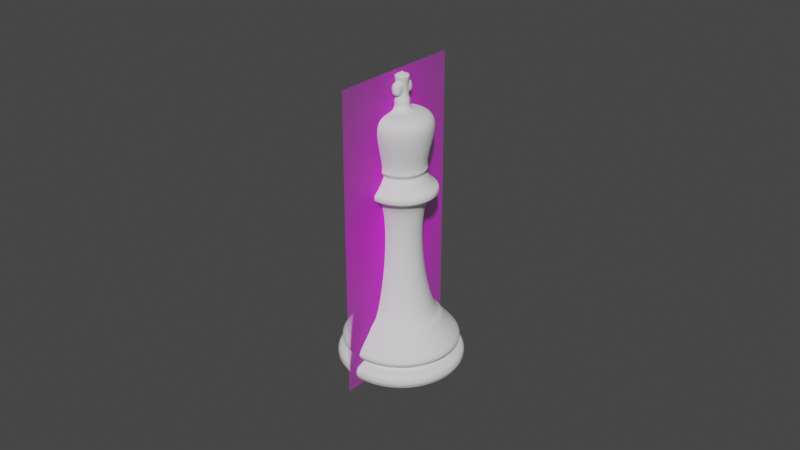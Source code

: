 # Source: king.blend  (saved by Blender 3.0.42; exported with 4.5.12 LTS)
import bpy
from mathutils import Matrix  # noqa: F401  (used for matrix-valued properties, if any)

bpy.ops.wm.read_factory_settings(use_empty=True)
scene = bpy.context.scene
scene.name = 'Scene'

# ---- collections
col_collection = bpy.data.collections.new('Collection'); scene.collection.children.link(col_collection)

# ---- images (referenced by path relative to the original .blend; pixels are not part of the script)
import os
ASSET_DIR = os.environ.get("B2B_ASSET_DIR", "")  # directory of the original .blend (textures are referenced by path, not embedded)
HERE = os.path.dirname(os.path.abspath(__file__))  # packed textures are extracted next to this script under _unpacked/

def load_image(name, relpath, width, height, colorspace="sRGB"):
    """Load a texture the original file referenced (path relative to the .blend, or extracted next to this script)."""
    p = next((c for c in (os.path.join(HERE, relpath), os.path.join(ASSET_DIR, relpath)) if relpath and os.path.exists(c)), "")
    if p:
        img = bpy.data.images.load(p, check_existing=True)
        img.name = name
    else:  # same state as the original file: an image datablock whose file is absent (Cycles renders it pink)
        img = bpy.data.images.new(name, width, height)
        img.source = "FILE"
        img.filepath = "//" + (relpath or name)
    img.colorspace_settings.name = colorspace
    return img
img_king_png = load_image('king.png', 'king.png', 1024, 1024, 'sRGB')

# ---- materials (node trees are filled in below, after node groups)
mat_king = bpy.data.materials.new('king')
mat_king.surface_render_method = 'BLENDED'
mat_king.blend_method = 'BLEND'
mat_king.use_transparent_shadow = False

# ---- material node trees
mat_king.use_nodes = True; mat_king.node_tree.nodes.clear()
_N = mat_king.node_tree.nodes; _L = mat_king.node_tree.links
n0 = _N.new('ShaderNodeOutputMaterial'); n0.name = 'Material Output'; n0.location = (300, 300)
n1 = _N.new('ShaderNodeTexImage'); n1.name = 'Image Texture'; n1.location = (-200, 300)
n1.image = img_king_png
n1.extension = 'CLIP'
n2 = _N.new('ShaderNodeBsdfPrincipled'); n2.name = 'Principled BSDF'; n2.location = (0, 300)
n2.distribution = 'GGX'
n2.subsurface_method = 'RANDOM_WALK_SKIN'
n2.inputs[3].default_value = 1.45
n2.inputs[27].default_value = (0.0, 0.0, 0.0, 1.0)
n2.inputs[28].default_value = 1.0
_L.new(n1.outputs[0], n2.inputs[0])
_L.new(n1.outputs[1], n2.inputs[4])
_L.new(n2.outputs[0], n0.inputs[0])
n0.is_active_output = True

# ---- world
world_world = bpy.data.worlds.new('World'); scene.world = world_world
world_world.use_nodes = True; world_world.node_tree.nodes.clear()
_N = world_world.node_tree.nodes; _L = world_world.node_tree.links
n0 = _N.new('ShaderNodeOutputWorld'); n0.name = 'World Output'; n0.location = (300, 300)
n1 = _N.new('ShaderNodeBackground'); n1.name = 'Background'; n1.location = (10, 300)
n1.inputs[0].default_value = (0.05088, 0.05088, 0.05088, 1.0)
_L.new(n1.outputs[0], n0.inputs[0])
n0.is_active_output = True
world_world.color = (0.05088, 0.05088, 0.05088)
world_world.use_sun_shadow = False
world_world.sun_shadow_jitter_overblur = 0.0

# ---- meshes
me_base = bpy.data.meshes.new('Base')
me_base.from_pydata([(-0.3076, 0.196, 0.000787), (-0.1786, 0.1426, 0.000787), (-0.4365, -0.1153, 0.000787), (-0.4899, 0.01361, 0.000787), (-0.4365, 0.1426, 0.000787), (-0.1852, 0.137, 0.6564), (-0.3076, 0.2333, 0.5816), (-0.3076, 0.2256, 0.6104), (-0.3076, -0.1584, 0.6564), (-0.1522, 0.1689, 0.5816), (-0.1577, 0.1635, 0.6104), (-0.3076, 0.1877, 0.6564), (-0.08791, 0.01361, 0.5816), (-0.09556, 0.01361, 0.6104), (-0.4299, 0.137, 0.6564), (-0.1522, -0.1417, 0.5816), (-0.1577, -0.1363, 0.6104), (-0.1852, -0.1078, 0.6564), (-0.3076, -0.206, 0.5816), (-0.3076, -0.1984, 0.6104), (-0.4806, 0.01462, 0.6564), (-0.4629, -0.1417, 0.5816), (-0.4575, -0.1363, 0.6104), (-0.1345, 0.01462, 0.6564), (-0.5272, 0.01361, 0.5816), (-0.5196, 0.01361, 0.6104), (-0.4299, -0.1078, 0.6564), (-0.4629, 0.1689, 0.5816), (-0.4575, 0.1635, 0.6104), (-0.3076, 0.3057, 0.2913), (-0.3076, 0.2582, 0.5184), (-0.3076, 0.281, 0.4713), (-0.1185, 0.2027, 0.4713), (-0.1346, 0.1866, 0.5184), (-0.1011, 0.2201, 0.2913), (-0.04019, 0.01361, 0.4713), (-0.06297, 0.01361, 0.5184), (-0.01551, 0.01361, 0.2913), (-0.1185, -0.1754, 0.4713), (-0.1346, -0.1593, 0.5184), (-0.1011, -0.1929, 0.2913), (-0.3076, -0.2538, 0.4713), (-0.3076, -0.231, 0.5184), (-0.3076, -0.2784, 0.2913), (-0.4966, -0.1754, 0.4713), (-0.4805, -0.1593, 0.5184), (-0.5141, -0.1929, 0.2913), (-0.5749, 0.01361, 0.4713), (-0.5521, 0.01361, 0.5184), (-0.5996, 0.01361, 0.2913), (-0.4966, 0.2027, 0.4713), (-0.4805, 0.1866, 0.5184), (-0.5141, 0.2201, 0.2913), (-0.1252, 0.1959, 0.2588), (-0.04971, 0.01361, 0.2588), (-0.1252, -0.1687, 0.2588), (-0.3076, -0.2442, 0.2588), (-0.4899, -0.1687, 0.2588), (-0.5654, 0.01361, 0.2588), (-0.4899, 0.1959, 0.2588), (-0.3076, 0.2715, 0.2588), (-0.08606, 0.2351, 0.236), (0.005693, 0.01361, 0.236), (-0.08606, -0.2079, 0.236), (-0.3076, -0.2996, 0.236), (-0.5291, -0.2079, 0.236), (-0.6208, 0.01361, 0.236), (-0.5291, 0.2351, 0.236), (-0.3076, 0.3269, 0.236), (-0.1302, 0.191, 0.03207), (-0.05675, 0.01361, 0.03207), (-0.1302, -0.1637, 0.03207), (-0.3076, -0.2372, 0.03207), (-0.4849, -0.1637, 0.03207), (-0.5584, 0.01361, 0.03207), (-0.4849, 0.191, 0.03207), (-0.3076, 0.2644, 0.03207), (-0.3076, 0.3091, 0.4072), (-0.09863, 0.2225, 0.4072), (-0.01209, 0.01361, 0.4072), (-0.09863, -0.1953, 0.4072), (-0.3076, -0.2819, 0.4072), (-0.5165, -0.1953, 0.4072), (-0.603, 0.01361, 0.4072), (-0.5165, 0.2225, 0.4072), (-0.3076, 0.3217, 0.3337), (-0.3076, 0.3166, 0.3835), (-0.3076, 0.322, 0.359), (-0.09335, 0.2278, 0.3835), (-0.08972, 0.2315, 0.3337), (-0.08949, 0.2317, 0.359), (-0.004621, 0.01361, 0.3835), (0.0005144, 0.01361, 0.3337), (0.0008338, 0.01361, 0.359), (-0.09335, -0.2006, 0.3835), (-0.08972, -0.2042, 0.3337), (-0.08949, -0.2045, 0.359), (-0.3076, -0.2893, 0.3835), (-0.3076, -0.2945, 0.3337), (-0.3076, -0.2948, 0.359), (-0.5218, -0.2006, 0.3835), (-0.5254, -0.2042, 0.3337), (-0.5256, -0.2045, 0.359), (-0.6105, 0.01361, 0.3835), (-0.6156, 0.01361, 0.3337), (-0.616, 0.01361, 0.359), (-0.5218, 0.2278, 0.3835), (-0.5254, 0.2315, 0.3337), (-0.5256, 0.2317, 0.359), (-0.3076, 0.2966, 0.05858), (-0.1074, 0.2137, 0.05858), (-0.02453, 0.01361, 0.05858), (-0.1074, -0.1865, 0.05858), (-0.3076, -0.2694, 0.05858), (-0.5077, -0.1865, 0.05858), (-0.5906, 0.01361, 0.05858), (-0.5077, 0.2137, 0.05858), (-0.3076, 0.3341, 0.08587), (-0.08096, 0.2402, 0.08587), (0.0129, 0.01361, 0.08587), (-0.08096, -0.213, 0.08587), (-0.3076, -0.3068, 0.08587), (-0.5342, -0.213, 0.08587), (-0.628, 0.01361, 0.08587), (-0.5342, 0.2402, 0.08587), (-0.0721, 0.2491, 0.1915), (-0.07669, 0.2445, 0.2158), (0.02543, 0.01361, 0.1915), (0.01893, 0.01361, 0.2158), (-0.0721, -0.2218, 0.1915), (-0.07669, -0.2173, 0.2158), (-0.3076, -0.3194, 0.1915), (-0.3076, -0.3129, 0.2158), (-0.543, -0.2218, 0.1915), (-0.5384, -0.2173, 0.2158), (-0.6405, 0.01361, 0.1915), (-0.6341, 0.01361, 0.2158), (-0.543, 0.2491, 0.1915), (-0.5384, 0.2445, 0.2158), (-0.3076, 0.3401, 0.2158), (-0.3076, 0.3466, 0.1915), (-0.07152, 0.2497, 0.1362), (-0.07855, 0.2426, 0.114), (0.02626, 0.01361, 0.1362), (0.01631, 0.01361, 0.114), (-0.07152, -0.2224, 0.1362), (-0.07855, -0.2154, 0.114), (-0.3076, -0.3202, 0.1362), (-0.3076, -0.3103, 0.114), (-0.5436, -0.2224, 0.1362), (-0.5366, -0.2154, 0.114), (-0.6414, 0.01361, 0.1362), (-0.6314, 0.01361, 0.114), (-0.5436, 0.2497, 0.1362), (-0.5366, 0.2426, 0.114), (-0.3076, 0.3375, 0.114), (-0.3076, 0.3474, 0.1362), (-0.3085, -0.1697, 0.000787), (-0.1252, 0.01361, 0.000787), (-0.1781, -0.121, 0.000787), (-0.3076, 0.1403, 1.915), (-0.2208, 0.1044, 1.915), (-0.1849, 0.01765, 1.915), (-0.2208, -0.06911, 1.915), (-0.3076, -0.1051, 1.915), (-0.3943, -0.06911, 1.915), (-0.4303, 0.01765, 1.915), (-0.3943, 0.1044, 1.915), (-0.3076, -0.09286, 1.263), (-0.3843, -0.06109, 1.263), (-0.2308, 0.09235, 1.263), (-0.1991, 0.01563, 1.263), (-0.4161, 0.01563, 1.263), (-0.2308, -0.06109, 1.263), (-0.3843, 0.09235, 1.263), (-0.3076, 0.1241, 1.263), (-0.3076, -0.08479, 1.589), (-0.2358, 0.08836, 1.589), (-0.3793, -0.05508, 1.589), (-0.2061, 0.01664, 1.589), (-0.409, 0.01664, 1.589), (-0.2358, -0.05508, 1.589), (-0.3793, 0.08836, 1.589), (-0.3076, 0.1181, 1.589), (-0.3076, 0.146, 0.9597), (-0.4001, 0.1077, 0.9597), (-0.215, -0.0774, 0.9597), (-0.4384, 0.01513, 0.9597), (-0.1767, 0.01513, 0.9597), (-0.4001, -0.0774, 0.9597), (-0.3076, -0.1157, 0.9597), (-0.215, 0.1077, 0.9597), (-0.3076, 0.1682, 2.067), (-0.2011, 0.1241, 2.067), (-0.157, 0.01765, 2.067), (-0.2011, -0.08879, 2.067), (-0.3076, -0.1329, 2.067), (-0.414, -0.08879, 2.067), (-0.4581, 0.01765, 2.067), (-0.414, 0.1241, 2.067), (-0.1774, 0.1478, 1.991), (-0.1235, 0.01765, 1.991), (-0.4916, 0.01765, 1.991), (-0.4377, 0.1478, 1.991), (-0.3076, -0.1664, 1.991), (-0.4377, -0.1125, 1.991), (-0.1774, -0.1125, 1.991), (-0.3076, 0.2017, 1.991), (-0.1245, 0.01765, 1.953), (-0.437, 0.1471, 1.953), (-0.437, -0.1118, 1.953), (-0.1781, -0.1118, 1.953), (-0.1781, 0.1471, 1.953), (-0.4906, 0.01765, 1.953), (-0.3076, -0.1654, 1.953), (-0.3076, 0.2007, 1.953), (-0.1773, 0.1479, 2.029), (-0.4918, 0.01765, 2.029), (-0.3076, -0.1666, 2.029), (-0.3076, 0.2019, 2.029), (-0.1234, 0.01765, 2.029), (-0.4378, 0.1479, 2.029), (-0.4378, -0.1126, 2.029), (-0.1773, -0.1126, 2.029), (-0.3076, 0.1414, 2.149), (-0.22, 0.1052, 2.149), (-0.1838, 0.01765, 2.149), (-0.22, -0.06987, 2.149), (-0.3076, -0.1061, 2.149), (-0.3951, -0.06987, 2.149), (-0.4313, 0.01765, 2.149), (-0.3951, 0.1052, 2.149), (-0.3076, 0.1278, 2.181), (-0.2296, 0.09556, 2.181), (-0.1974, 0.01765, 2.181), (-0.2296, -0.06027, 2.181), (-0.3076, -0.09254, 2.181), (-0.3855, -0.06027, 2.181), (-0.4177, 0.01765, 2.181), (-0.3855, 0.09556, 2.181), (-0.3076, 0.1546, 2.222), (-0.2107, 0.1145, 2.222), (-0.1706, 0.01765, 2.222), (-0.2107, -0.07917, 2.222), (-0.3076, -0.1193, 2.222), (-0.4044, -0.07917, 2.222), (-0.4445, 0.01765, 2.222), (-0.4044, 0.1145, 2.222), (-0.3076, 0.1326, 2.263), (-0.2263, 0.09894, 2.263), (-0.1926, 0.01765, 2.263), (-0.2263, -0.06364, 2.263), (-0.3076, -0.09731, 2.263), (-0.3888, -0.06364, 2.263), (-0.4225, 0.01765, 2.263), (-0.3888, 0.09894, 2.263), (-0.3076, 0.2019, 2.721), (-0.1772, 0.148, 2.721), (-0.1233, 0.01765, 2.721), (-0.1772, -0.1127, 2.721), (-0.3076, -0.1666, 2.721), (-0.4379, -0.1127, 2.721), (-0.4919, 0.01765, 2.721), (-0.4379, 0.148, 2.721), (-0.3076, 0.1211, 2.797), (-0.2344, 0.09077, 2.797), (-0.2042, 0.01765, 2.797), (-0.2344, -0.05547, 2.797), (-0.3076, -0.08576, 2.797), (-0.3807, -0.05547, 2.797), (-0.411, 0.01765, 2.797), (-0.3807, 0.09077, 2.797), (-0.3076, 0.06466, 2.797), (-0.2743, 0.05089, 2.797), (-0.2605, 0.01765, 2.797), (-0.2743, -0.0156, 2.797), (-0.3076, -0.02937, 2.797), (-0.3408, -0.0156, 2.797), (-0.3546, 0.01765, 2.797), (-0.3408, 0.05089, 2.797), (-0.3076, 0.0533, 2.864), (-0.2824, 0.04286, 2.864), (-0.2719, 0.01765, 2.864), (-0.2824, -0.007559, 2.864), (-0.3076, -0.018, 2.864), (-0.3328, -0.007559, 2.864), (-0.3432, 0.01765, 2.864), (-0.3328, 0.04286, 2.864), (-0.3076, 0.05946, 2.897), (-0.278, 0.04722, 2.897), (-0.2657, 0.01765, 2.897), (-0.278, -0.01192, 2.897), (-0.3076, -0.02417, 2.897), (-0.3371, -0.01192, 2.897), (-0.3494, 0.01765, 2.897), (-0.3371, 0.04722, 2.897), (-0.3076, 0.04439, 2.967), (-0.2887, 0.03656, 2.967), (-0.2808, 0.01765, 2.967), (-0.2887, -0.001259, 2.967), (-0.3076, -0.009091, 2.967), (-0.3265, -0.001259, 2.967), (-0.3343, 0.01765, 2.967), (-0.3265, 0.03656, 2.967), (-0.3076, 0.04439, 3.069), (-0.2887, 0.03656, 3.069), (-0.2808, 0.01765, 3.069), (-0.2887, -0.001259, 3.069), (-0.3076, -0.009091, 3.069), (-0.3265, -0.001259, 3.069), (-0.3343, 0.01765, 3.069), (-0.3265, 0.03656, 3.069), (-0.3076, 0.0611, 3.151), (-0.2768, 0.04837, 3.151), (-0.2641, 0.01765, 3.151), (-0.2768, -0.01307, 3.151), (-0.3076, -0.0258, 3.151), (-0.3383, -0.01307, 3.151), (-0.351, 0.01765, 3.151), (-0.3383, 0.04837, 3.151), (-0.3076, 0.03265, 3.151), (-0.2969, 0.02826, 3.151), (-0.2926, 0.01765, 3.151), (-0.2969, 0.007038, 3.151), (-0.3076, 0.002643, 3.151), (-0.3182, 0.007038, 3.151), (-0.3226, 0.01765, 3.151), (-0.3182, 0.02826, 3.151), (-0.3076, 0.01765, 3.188), (-0.3076, 0.07436, 2.947), (-0.2816, 0.0636, 2.947), (-0.3335, 0.0636, 2.947), (-0.3076, 0.07436, 3.088), (-0.2816, 0.0636, 3.088), (-0.3335, 0.0636, 3.088), (-0.281, -0.02978, 2.946), (-0.3076, -0.04078, 2.946), (-0.3341, -0.02978, 2.946), (-0.281, -0.02978, 3.089), (-0.3076, -0.04078, 3.089), (-0.3341, -0.02978, 3.089)], [], [(6, 9, 33, 30), (9, 12, 36, 33), (12, 15, 39, 36), (15, 18, 42, 39), (18, 21, 45, 42), (21, 24, 48, 45), (24, 27, 51, 48), (27, 6, 30, 51), (137, 138, 139, 140), (6, 7, 10, 9), (191, 170, 171, 188), (9, 10, 13, 12), (188, 171, 173, 186), (12, 13, 16, 15), (186, 173, 168, 190), (15, 16, 19, 18), (190, 168, 169, 189), (18, 19, 22, 21), (189, 169, 172, 187), (21, 22, 25, 24), (187, 172, 174, 185), (24, 25, 28, 27), (185, 174, 175, 184), (27, 28, 7, 6), (7, 11, 5, 10), (31, 50, 51, 30), (84, 106, 103, 83), (50, 47, 48, 51), (83, 103, 100, 82), (47, 44, 45, 48), (82, 100, 97, 81), (44, 41, 42, 45), (81, 97, 94, 80), (41, 38, 39, 42), (80, 94, 91, 79), (38, 35, 36, 39), (79, 91, 88, 78), (35, 32, 33, 36), (86, 77, 78, 88), (32, 31, 30, 33), (77, 86, 106, 84), (29, 85, 89, 34), (34, 89, 92, 37), (37, 92, 95, 40), (40, 95, 98, 43), (43, 98, 101, 46), (46, 101, 104, 49), (49, 104, 107, 52), (52, 107, 85, 29), (34, 53, 60, 29), (60, 53, 61, 68), (37, 54, 53, 34), (53, 54, 62, 61), (40, 55, 54, 37), (54, 55, 63, 62), (43, 56, 55, 40), (55, 56, 64, 63), (46, 57, 56, 43), (56, 57, 65, 64), (49, 58, 57, 46), (57, 58, 66, 65), (52, 59, 58, 49), (58, 59, 67, 66), (29, 60, 59, 52), (59, 60, 68, 67), (140, 156, 153, 137), (137, 153, 151, 135), (135, 151, 149, 133), (133, 149, 147, 131), (131, 147, 145, 129), (129, 145, 143, 127), (127, 143, 141, 125), (125, 141, 156, 140), (62, 128, 126, 61), (63, 130, 128, 62), (64, 132, 130, 63), (65, 134, 132, 64), (66, 136, 134, 65), (67, 138, 136, 66), (68, 139, 138, 67), (155, 142, 118, 117), (142, 144, 119, 118), (76, 69, 1, 0), (144, 146, 120, 119), (69, 70, 158, 1), (146, 148, 121, 120), (148, 150, 122, 121), (150, 152, 123, 122), (152, 154, 124, 123), (73, 74, 3, 2), (154, 155, 117, 124), (74, 75, 4, 3), (75, 76, 0, 4), (178, 176, 164, 165), (84, 50, 31, 77), (83, 47, 50, 84), (82, 44, 47, 83), (81, 41, 44, 82), (80, 38, 41, 81), (79, 35, 38, 80), (78, 32, 35, 79), (77, 31, 32, 78), (85, 87, 90, 89), (87, 86, 88, 90), (89, 90, 93, 92), (90, 88, 91, 93), (92, 93, 96, 95), (93, 91, 94, 96), (95, 96, 99, 98), (96, 94, 97, 99), (98, 99, 102, 101), (99, 97, 100, 102), (101, 102, 105, 104), (102, 100, 103, 105), (104, 105, 108, 107), (105, 103, 106, 108), (107, 108, 87, 85), (108, 106, 86, 87), (75, 116, 109, 76), (74, 115, 116, 75), (73, 114, 115, 74), (72, 113, 114, 73), (71, 112, 113, 72), (70, 111, 112, 71), (69, 110, 111, 70), (76, 109, 110, 69), (116, 124, 117, 109), (115, 123, 124, 116), (114, 122, 123, 115), (113, 121, 122, 114), (112, 120, 121, 113), (111, 119, 120, 112), (110, 118, 119, 111), (109, 117, 118, 110), (135, 136, 138, 137), (133, 134, 136, 135), (131, 132, 134, 133), (129, 130, 132, 131), (127, 128, 130, 129), (125, 126, 128, 127), (140, 139, 126, 125), (155, 156, 141, 142), (142, 141, 143, 144), (144, 143, 145, 146), (146, 145, 147, 148), (148, 147, 149, 150), (150, 149, 151, 152), (152, 151, 153, 154), (154, 153, 156, 155), (61, 126, 139, 68), (71, 72, 73, 2, 3, 4, 0, 1, 158, 70), (159, 71, 70, 158), (157, 72, 71, 159), (2, 73, 72, 157), (220, 216, 193, 194), (179, 177, 161, 162), (180, 178, 165, 166), (181, 179, 162, 163), (182, 180, 166, 167), (176, 181, 163, 164), (183, 182, 167, 160), (177, 183, 160, 161), (11, 184, 191, 5), (28, 14, 11, 7), (16, 17, 8, 19), (25, 20, 14, 28), (13, 23, 17, 16), (22, 26, 20, 25), (10, 5, 23, 13), (19, 8, 26, 22), (170, 175, 183, 177), (175, 174, 182, 183), (168, 173, 181, 176), (174, 172, 180, 182), (173, 171, 179, 181), (172, 169, 178, 180), (171, 170, 177, 179), (169, 168, 176, 178), (184, 175, 170, 191), (14, 185, 184, 11), (20, 187, 185, 14), (26, 189, 187, 20), (8, 190, 189, 26), (17, 186, 190, 8), (23, 188, 186, 17), (5, 191, 188, 23), (196, 195, 227, 228), (221, 217, 198, 199), (222, 218, 196, 197), (223, 220, 194, 195), (216, 219, 192, 193), (219, 221, 199, 192), (217, 222, 197, 198), (218, 223, 195, 196), (214, 211, 206, 204), (213, 210, 205, 202), (215, 209, 203, 207), (212, 215, 207, 200), (211, 208, 201, 206), (210, 214, 204, 205), (209, 213, 202, 203), (208, 212, 200, 201), (162, 161, 212, 208), (167, 166, 213, 209), (165, 164, 214, 210), (163, 162, 208, 211), (161, 160, 215, 212), (160, 167, 209, 215), (166, 165, 210, 213), (164, 163, 211, 214), (204, 206, 223, 218), (202, 205, 222, 217), (207, 203, 221, 219), (200, 207, 219, 216), (206, 201, 220, 223), (205, 204, 218, 222), (203, 202, 217, 221), (201, 200, 216, 220), (230, 229, 237, 238), (194, 193, 225, 226), (199, 198, 230, 231), (197, 196, 228, 229), (195, 194, 226, 227), (193, 192, 224, 225), (192, 199, 231, 224), (198, 197, 229, 230), (233, 232, 240, 241), (228, 227, 235, 236), (226, 225, 233, 234), (231, 230, 238, 239), (229, 228, 236, 237), (227, 226, 234, 235), (225, 224, 232, 233), (224, 231, 239, 232), (247, 246, 254, 255), (232, 239, 247, 240), (238, 237, 245, 246), (236, 235, 243, 244), (234, 233, 241, 242), (239, 238, 246, 247), (237, 236, 244, 245), (235, 234, 242, 243), (250, 249, 257, 258), (245, 244, 252, 253), (243, 242, 250, 251), (241, 240, 248, 249), (240, 247, 255, 248), (246, 245, 253, 254), (244, 243, 251, 252), (242, 241, 249, 250), (256, 263, 271, 264), (255, 254, 262, 263), (253, 252, 260, 261), (251, 250, 258, 259), (249, 248, 256, 257), (248, 255, 263, 256), (254, 253, 261, 262), (252, 251, 259, 260), (267, 266, 274, 275), (262, 261, 269, 270), (260, 259, 267, 268), (258, 257, 265, 266), (263, 262, 270, 271), (261, 260, 268, 269), (259, 258, 266, 267), (257, 256, 264, 265), (279, 278, 286, 287), (265, 264, 272, 273), (264, 271, 279, 272), (270, 269, 277, 278), (268, 267, 275, 276), (266, 265, 273, 274), (271, 270, 278, 279), (269, 268, 276, 277), (282, 281, 289, 290), (277, 276, 284, 285), (275, 274, 282, 283), (273, 272, 280, 281), (272, 279, 287, 280), (278, 277, 285, 286), (276, 275, 283, 284), (274, 273, 281, 282), (288, 295, 303, 296), (287, 286, 294, 295), (285, 284, 292, 293), (283, 282, 290, 291), (281, 280, 288, 289), (280, 287, 295, 288), (286, 285, 293, 294), (284, 283, 291, 292), (299, 298, 306, 307), (294, 293, 301, 302), (292, 291, 299, 300), (290, 289, 297, 298), (295, 294, 302, 303), (293, 292, 300, 301), (291, 290, 298, 299), (289, 288, 296, 297), (311, 310, 318, 319), (296, 303, 331, 329), (297, 296, 329, 330), (302, 301, 309, 310), (309, 301, 337, 340), (298, 297, 305, 306), (303, 302, 310, 311), (308, 309, 340, 339), (316, 315, 323, 324), (309, 308, 316, 317), (307, 306, 314, 315), (305, 304, 312, 313), (304, 311, 319, 312), (310, 309, 317, 318), (308, 307, 315, 316), (306, 305, 313, 314), (320, 327, 328), (314, 313, 321, 322), (319, 318, 326, 327), (317, 316, 324, 325), (315, 314, 322, 323), (313, 312, 320, 321), (312, 319, 327, 320), (318, 317, 325, 326), (326, 325, 328), (324, 323, 328), (322, 321, 328), (327, 326, 328), (325, 324, 328), (323, 322, 328), (321, 320, 328), (330, 329, 332, 333), (329, 331, 334, 332), (305, 297, 330, 333), (304, 305, 333, 332), (311, 304, 332, 334), (303, 311, 334, 331), (336, 335, 338, 339), (337, 336, 339, 340), (299, 307, 338, 335), (300, 299, 335, 336), (307, 308, 339, 338), (301, 300, 336, 337)])
_uv = me_base.uv_layers.new(name='UVMap')
_uv.uv.foreach_set('vector', [1.0, 0.9728, 0.875, 0.9728, 0.875, 0.8969, 1.0, 0.8969, 0.875, 0.9728, 0.75, 0.9728, 0.75, 0.8969, 0.875, 0.8969, 0.75, 0.9728, 0.625, 0.9728, 0.625, 0.8969, 0.75, 0.8969, 0.625, 0.9728, 0.5, 0.9728, 0.5, 0.8969, 0.625, 0.8969, 0.5, 0.9728, 0.375, 0.9728, 0.375, 0.8969, 0.5, 0.8969, 0.375, 0.9728, 0.25, 0.9728, 0.25, 0.8969, 0.375, 0.8969, 0.25, 0.9728, 0.125, 0.9728, 0.125, 0.8969, 0.25, 0.8969, 0.125, 0.9728, 0.0, 0.9728, 0.0, 0.8969, 0.125, 0.8969, 0.125, 0.5276, 0.125, 0.5339, 0.0, 0.5339, 0.0, 0.5276, 1.0, 0.9728, 1.0, 1.0, 0.875, 1.0, 0.875, 0.9728, 0.4027, 0.4027, 0.3971, 0.3971, 0.458, 0.25, 0.466, 0.25, 0.875, 0.9728, 0.875, 1.0, 0.75, 1.0, 0.75, 0.9728, 0.466, 0.25, 0.458, 0.25, 0.3971, 0.1029, 0.4027, 0.09727, 0.75, 0.9728, 0.75, 1.0, 0.625, 1.0, 0.625, 0.9728, 0.4027, 0.09727, 0.3971, 0.1029, 0.25, 0.04201, 0.25, 0.03401, 0.625, 0.9728, 0.625, 1.0, 0.5, 1.0, 0.5, 0.9728, 0.25, 0.03401, 0.25, 0.04201, 0.1029, 0.1029, 0.09727, 0.09727, 0.5, 0.9728, 0.5, 1.0, 0.375, 1.0, 0.375, 0.9728, 0.09727, 0.09727, 0.1029, 0.1029, 0.04201, 0.25, 0.03401, 0.25, 0.375, 0.9728, 0.375, 1.0, 0.25, 1.0, 0.25, 0.9728, 0.03401, 0.25, 0.04201, 0.25, 0.1029, 0.3971, 0.09727, 0.4027, 0.25, 0.9728, 0.25, 1.0, 0.125, 1.0, 0.125, 0.9728, 0.09727, 0.4027, 0.1029, 0.3971, 0.25, 0.458, 0.25, 0.466, 0.125, 0.9728, 0.125, 1.0, 0.0, 1.0, 0.0, 0.9728, 0.25, 0.49, 0.25, 0.474, 0.4084, 0.4084, 0.4197, 0.4197, 0.0, 0.8246, 0.125, 0.8246, 0.125, 0.8969, 0.0, 0.8969, 0.125, 0.7241, 0.125, 0.7035, 0.25, 0.7035, 0.25, 0.7241, 0.125, 0.8246, 0.25, 0.8246, 0.25, 0.8969, 0.125, 0.8969, 0.25, 0.7241, 0.25, 0.7035, 0.375, 0.7035, 0.375, 0.7241, 0.25, 0.8246, 0.375, 0.8246, 0.375, 0.8969, 0.25, 0.8969, 0.375, 0.7241, 0.375, 0.7035, 0.5, 0.7035, 0.5, 0.7241, 0.375, 0.8246, 0.5, 0.8246, 0.5, 0.8969, 0.375, 0.8969, 0.5, 0.7241, 0.5, 0.7035, 0.625, 0.7035, 0.625, 0.7241, 0.5, 0.8246, 0.625, 0.8246, 0.625, 0.8969, 0.5, 0.8969, 0.625, 0.7241, 0.625, 0.7035, 0.75, 0.7035, 0.75, 0.7241, 0.625, 0.8246, 0.75, 0.8246, 0.75, 0.8969, 0.625, 0.8969, 0.75, 0.7241, 0.75, 0.7035, 0.875, 0.7035, 0.875, 0.7241, 0.75, 0.8246, 0.875, 0.8246, 0.875, 0.8969, 0.75, 0.8969, 1.0, 0.7035, 1.0, 0.7241, 0.875, 0.7241, 0.875, 0.7035, 0.875, 0.8246, 1.0, 0.8246, 1.0, 0.8969, 0.875, 0.8969, 0.0, 0.7241, 0.0, 0.7035, 0.125, 0.7035, 0.125, 0.7241, 1.0, 0.6197, 1.0, 0.6589, 0.875, 0.6589, 0.875, 0.6197, 0.875, 0.6197, 0.875, 0.6589, 0.75, 0.6589, 0.75, 0.6197, 0.75, 0.6197, 0.75, 0.6589, 0.625, 0.6589, 0.625, 0.6197, 0.625, 0.6197, 0.625, 0.6589, 0.5, 0.6589, 0.5, 0.6197, 0.5, 0.6197, 0.5, 0.6589, 0.375, 0.6589, 0.375, 0.6197, 0.375, 0.6197, 0.375, 0.6589, 0.25, 0.6589, 0.25, 0.6197, 0.25, 0.6197, 0.25, 0.6589, 0.125, 0.6589, 0.125, 0.6197, 0.125, 0.6197, 0.125, 0.6589, 0.0, 0.6589, 0.0, 0.6197, 0.875, 0.6197, 0.875, 0.5599, 1.0, 0.5599, 1.0, 0.6197, 1.0, 0.5599, 0.875, 0.5599, 0.875, 0.5409, 1.0, 0.5409, 0.75, 0.6197, 0.75, 0.5599, 0.875, 0.5599, 0.875, 0.6197, 0.875, 0.5599, 0.75, 0.5599, 0.75, 0.5409, 0.875, 0.5409, 0.625, 0.6197, 0.625, 0.5599, 0.75, 0.5599, 0.75, 0.6197, 0.75, 0.5599, 0.625, 0.5599, 0.625, 0.5409, 0.75, 0.5409, 0.5, 0.6197, 0.5, 0.5599, 0.625, 0.5599, 0.625, 0.6197, 0.625, 0.5599, 0.5, 0.5599, 0.5, 0.5409, 0.625, 0.5409, 0.375, 0.6197, 0.375, 0.5599, 0.5, 0.5599, 0.5, 0.6197, 0.5, 0.5599, 0.375, 0.5599, 0.375, 0.5409, 0.5, 0.5409, 0.25, 0.6197, 0.25, 0.5599, 0.375, 0.5599, 0.375, 0.6197, 0.375, 0.5599, 0.25, 0.5599, 0.25, 0.5409, 0.375, 0.5409, 0.125, 0.6197, 0.125, 0.5599, 0.25, 0.5599, 0.25, 0.6197, 0.25, 0.5599, 0.125, 0.5599, 0.125, 0.5409, 0.25, 0.5409, 0.0, 0.6197, 0.0, 0.5599, 0.125, 0.5599, 0.125, 0.6197, 0.125, 0.5599, 0.0, 0.5599, 0.0, 0.5409, 0.125, 0.5409, 0.0, 0.5276, 0.0, 0.5176, 0.125, 0.5176, 0.125, 0.5276, 0.125, 0.5276, 0.125, 0.5176, 0.25, 0.5176, 0.25, 0.5276, 0.25, 0.5276, 0.25, 0.5176, 0.375, 0.5176, 0.375, 0.5276, 0.375, 0.5276, 0.375, 0.5176, 0.5, 0.5176, 0.5, 0.5276, 0.5, 0.5276, 0.5, 0.5176, 0.625, 0.5176, 0.625, 0.5276, 0.625, 0.5276, 0.625, 0.5176, 0.75, 0.5176, 0.75, 0.5276, 0.75, 0.5276, 0.75, 0.5176, 0.875, 0.5176, 0.875, 0.5276, 0.875, 0.5276, 0.875, 0.5176, 1.0, 0.5176, 1.0, 0.5276, 0.75, 0.5409, 0.75, 0.5339, 0.875, 0.5339, 0.875, 0.5409, 0.625, 0.5409, 0.625, 0.5339, 0.75, 0.5339, 0.75, 0.5409, 0.5, 0.5409, 0.5, 0.5339, 0.625, 0.5339, 0.625, 0.5409, 0.375, 0.5409, 0.375, 0.5339, 0.5, 0.5339, 0.5, 0.5409, 0.25, 0.5409, 0.25, 0.5339, 0.375, 0.5339, 0.375, 0.5409, 0.125, 0.5409, 0.125, 0.5339, 0.25, 0.5339, 0.25, 0.5409, 0.0, 0.5409, 0.0, 0.5339, 0.125, 0.5339, 0.125, 0.5409, 1.0, 0.5144, 0.875, 0.5144, 0.875, 0.5115, 1.0, 0.5115, 0.875, 0.5144, 0.75, 0.5144, 0.75, 0.5115, 0.875, 0.5115, 1.0, 0.5038, 0.875, 0.5038, 0.875, 0.5, 1.0, 0.5, 0.75, 0.5144, 0.625, 0.5144, 0.625, 0.5115, 0.75, 0.5115, 0.875, 0.5038, 0.75, 0.5038, 0.75, 0.5, 0.875, 0.5, 0.625, 0.5144, 0.5, 0.5144, 0.5, 0.5115, 0.625, 0.5115, 0.5, 0.5144, 0.375, 0.5144, 0.375, 0.5115, 0.5, 0.5115, 0.375, 0.5144, 0.25, 0.5144, 0.25, 0.5115, 0.375, 0.5115, 0.25, 0.5144, 0.125, 0.5144, 0.125, 0.5115, 0.25, 0.5115, 0.375, 0.5038, 0.25, 0.5038, 0.25, 0.5, 0.0, 0.0, 0.125, 0.5144, 0.0, 0.5144, 0.0, 0.5115, 0.125, 0.5115, 0.25, 0.5038, 0.125, 0.5038, 0.125, 0.5, 0.25, 0.5, 0.125, 0.5038, 0.0, 0.5038, 0.0, 0.5, 0.125, 0.5, 0.1029, 0.1029, 0.25, 0.04201, 0.25, 0.04201, 0.1029, 0.1029, 0.125, 0.7241, 0.125, 0.8246, 0.0, 0.8246, 0.0, 0.7241, 0.25, 0.7241, 0.25, 0.8246, 0.125, 0.8246, 0.125, 0.7241, 0.375, 0.7241, 0.375, 0.8246, 0.25, 0.8246, 0.25, 0.7241, 0.5, 0.7241, 0.5, 0.8246, 0.375, 0.8246, 0.375, 0.7241, 0.625, 0.7241, 0.625, 0.8246, 0.5, 0.8246, 0.5, 0.7241, 0.75, 0.7241, 0.75, 0.8246, 0.625, 0.8246, 0.625, 0.7241, 0.875, 0.7241, 0.875, 0.8246, 0.75, 0.8246, 0.75, 0.7241, 1.0, 0.7241, 1.0, 0.8246, 0.875, 0.8246, 0.875, 0.7241, 1.0, 0.6589, 1.0, 0.6822, 0.875, 0.6822, 0.875, 0.6589, 1.0, 0.6822, 1.0, 0.7035, 0.875, 0.7035, 0.875, 0.6822, 0.875, 0.6589, 0.875, 0.6822, 0.75, 0.6822, 0.75, 0.6589, 0.875, 0.6822, 0.875, 0.7035, 0.75, 0.7035, 0.75, 0.6822, 0.75, 0.6589, 0.75, 0.6822, 0.625, 0.6822, 0.625, 0.6589, 0.75, 0.6822, 0.75, 0.7035, 0.625, 0.7035, 0.625, 0.6822, 0.625, 0.6589, 0.625, 0.6822, 0.5, 0.6822, 0.5, 0.6589, 0.625, 0.6822, 0.625, 0.7035, 0.5, 0.7035, 0.5, 0.6822, 0.5, 0.6589, 0.5, 0.6822, 0.375, 0.6822, 0.375, 0.6589, 0.5, 0.6822, 0.5, 0.7035, 0.375, 0.7035, 0.375, 0.6822, 0.375, 0.6589, 0.375, 0.6822, 0.25, 0.6822, 0.25, 0.6589, 0.375, 0.6822, 0.375, 0.7035, 0.25, 0.7035, 0.25, 0.6822, 0.25, 0.6589, 0.25, 0.6822, 0.125, 0.6822, 0.125, 0.6589, 0.25, 0.6822, 0.25, 0.7035, 0.125, 0.7035, 0.125, 0.6822, 0.125, 0.6589, 0.125, 0.6822, 0.0, 0.6822, 0.0, 0.6589, 0.125, 0.6822, 0.125, 0.7035, 0.0, 0.7035, 0.0, 0.6822, 0.125, 0.5038, 0.125, 0.5076, 0.0, 0.5076, 0.0, 0.5038, 0.25, 0.5038, 0.25, 0.5076, 0.125, 0.5076, 0.125, 0.5038, 0.375, 0.5038, 0.375, 0.5076, 0.25, 0.5076, 0.25, 0.5038, 0.5, 0.5038, 0.5, 0.5076, 0.375, 0.5076, 0.375, 0.5038, 0.625, 0.5038, 0.625, 0.5076, 0.5, 0.5076, 0.5, 0.5038, 0.75, 0.5038, 0.75, 0.5076, 0.625, 0.5076, 0.625, 0.5038, 0.875, 0.5038, 0.875, 0.5076, 0.75, 0.5076, 0.75, 0.5038, 1.0, 0.5038, 1.0, 0.5076, 0.875, 0.5076, 0.875, 0.5038, 0.125, 0.5076, 0.125, 0.5115, 0.0, 0.5115, 0.0, 0.5076, 0.25, 0.5076, 0.25, 0.5115, 0.125, 0.5115, 0.125, 0.5076, 0.375, 0.5076, 0.375, 0.5115, 0.25, 0.5115, 0.25, 0.5076, 0.5, 0.5076, 0.5, 0.5115, 0.375, 0.5115, 0.375, 0.5076, 0.625, 0.5076, 0.625, 0.5115, 0.5, 0.5115, 0.5, 0.5076, 0.75, 0.5076, 0.75, 0.5115, 0.625, 0.5115, 0.625, 0.5076, 0.875, 0.5076, 0.875, 0.5115, 0.75, 0.5115, 0.75, 0.5076, 1.0, 0.5076, 1.0, 0.5115, 0.875, 0.5115, 0.875, 0.5076, 0.25, 0.5276, 0.25, 0.5339, 0.125, 0.5339, 0.125, 0.5276, 0.375, 0.5276, 0.375, 0.5339, 0.25, 0.5339, 0.25, 0.5276, 0.5, 0.5276, 0.5, 0.5339, 0.375, 0.5339, 0.375, 0.5276, 0.625, 0.5276, 0.625, 0.5339, 0.5, 0.5339, 0.5, 0.5276, 0.75, 0.5276, 0.75, 0.5339, 0.625, 0.5339, 0.625, 0.5276, 0.875, 0.5276, 0.875, 0.5339, 0.75, 0.5339, 0.75, 0.5276, 1.0, 0.5276, 1.0, 0.5339, 0.875, 0.5339, 0.875, 0.5276, 1.0, 0.5144, 1.0, 0.5176, 0.875, 0.5176, 0.875, 0.5144, 0.875, 0.5144, 0.875, 0.5176, 0.75, 0.5176, 0.75, 0.5144, 0.75, 0.5144, 0.75, 0.5176, 0.625, 0.5176, 0.625, 0.5144, 0.625, 0.5144, 0.625, 0.5176, 0.5, 0.5176, 0.5, 0.5144, 0.5, 0.5144, 0.5, 0.5176, 0.375, 0.5176, 0.375, 0.5144, 0.375, 0.5144, 0.375, 0.5176, 0.25, 0.5176, 0.25, 0.5144, 0.25, 0.5144, 0.25, 0.5176, 0.125, 0.5176, 0.125, 0.5144, 0.125, 0.5144, 0.125, 0.5176, 0.0, 0.5176, 0.0, 0.5144, 0.875, 0.5409, 0.875, 0.5339, 1.0, 0.5339, 1.0, 0.5409, 0.0, 0.0, 0.0, 0.0, 0.0, 0.0, 0.0, 0.0, 0.25, 0.5, 0.125, 0.5, 0.0, 0.5, 0.875, 0.5, 0.75, 0.5, 0.0, 0.0, 0.0, 0.0, 0.0, 0.0, 0.0, 0.0, 0.0, 0.0, 0.0, 0.0, 0.0, 0.0, 0.0, 0.0, 0.0, 0.0, 0.375, 0.5, 0.375, 0.5038, 0.5, 0.5038, 0.0, 0.0, 0.458, 0.25, 0.3971, 0.3971, 0.3971, 0.3971, 0.458, 0.25, 0.458, 0.25, 0.3971, 0.3971, 0.3971, 0.3971, 0.458, 0.25, 0.04201, 0.25, 0.1029, 0.1029, 0.1029, 0.1029, 0.04201, 0.25, 0.3971, 0.1029, 0.458, 0.25, 0.458, 0.25, 0.3971, 0.1029, 0.1029, 0.3971, 0.04201, 0.25, 0.04201, 0.25, 0.1029, 0.3971, 0.25, 0.04201, 0.3971, 0.1029, 0.3971, 0.1029, 0.25, 0.04201, 0.25, 0.458, 0.1029, 0.3971, 0.1029, 0.3971, 0.25, 0.458, 0.3971, 0.3971, 0.25, 0.458, 0.25, 0.458, 0.3971, 0.3971, 0.25, 0.474, 0.25, 0.466, 0.4027, 0.4027, 0.4084, 0.4084, 0.08029, 0.4197, 0.09161, 0.4084, 0.25, 0.474, 0.25, 0.49, 0.4197, 0.08029, 0.4084, 0.09161, 0.25, 0.02601, 0.25, 0.01, 0.01, 0.25, 0.02601, 0.25, 0.09161, 0.4084, 0.08029, 0.4197, 0.49, 0.25, 0.474, 0.25, 0.4084, 0.09161, 0.4197, 0.08029, 0.08029, 0.08029, 0.09161, 0.09161, 0.02601, 0.25, 0.01, 0.25, 0.4197, 0.4197, 0.4084, 0.4084, 0.474, 0.25, 0.49, 0.25, 0.25, 0.01, 0.25, 0.02601, 0.09161, 0.09161, 0.08029, 0.08029, 0.3971, 0.3971, 0.25, 0.458, 0.25, 0.458, 0.3971, 0.3971, 0.25, 0.458, 0.1029, 0.3971, 0.1029, 0.3971, 0.25, 0.458, 0.25, 0.04201, 0.3971, 0.1029, 0.3971, 0.1029, 0.25, 0.04201, 0.1029, 0.3971, 0.04201, 0.25, 0.04201, 0.25, 0.1029, 0.3971, 0.3971, 0.1029, 0.458, 0.25, 0.458, 0.25, 0.3971, 0.1029, 0.04201, 0.25, 0.1029, 0.1029, 0.1029, 0.1029, 0.04201, 0.25, 0.458, 0.25, 0.3971, 0.3971, 0.3971, 0.3971, 0.458, 0.25, 0.1029, 0.1029, 0.25, 0.04201, 0.25, 0.04201, 0.1029, 0.1029, 0.25, 0.466, 0.25, 0.458, 0.3971, 0.3971, 0.4027, 0.4027, 0.09161, 0.4084, 0.09727, 0.4027, 0.25, 0.466, 0.25, 0.474, 0.02601, 0.25, 0.03401, 0.25, 0.09727, 0.4027, 0.09161, 0.4084, 0.09161, 0.09161, 0.09727, 0.09727, 0.03401, 0.25, 0.02601, 0.25, 0.25, 0.02601, 0.25, 0.03401, 0.09727, 0.09727, 0.09161, 0.09161, 0.4084, 0.09161, 0.4027, 0.09727, 0.25, 0.03401, 0.25, 0.02601, 0.474, 0.25, 0.466, 0.25, 0.4027, 0.09727, 0.4084, 0.09161, 0.4084, 0.4084, 0.4027, 0.4027, 0.466, 0.25, 0.474, 0.25, 0.25, 0.04201, 0.3971, 0.1029, 0.3971, 0.1029, 0.25, 0.04201, 0.1029, 0.3971, 0.04201, 0.25, 0.04201, 0.25, 0.1029, 0.3971, 0.1029, 0.1029, 0.25, 0.04201, 0.25, 0.04201, 0.1029, 0.1029, 0.3971, 0.1029, 0.458, 0.25, 0.458, 0.25, 0.3971, 0.1029, 0.3971, 0.3971, 0.25, 0.458, 0.25, 0.458, 0.3971, 0.3971, 0.25, 0.458, 0.1029, 0.3971, 0.1029, 0.3971, 0.25, 0.458, 0.04201, 0.25, 0.1029, 0.1029, 0.1029, 0.1029, 0.04201, 0.25, 0.25, 0.04201, 0.3971, 0.1029, 0.3971, 0.1029, 0.25, 0.04201, 0.25, 0.04201, 0.3971, 0.1029, 0.3971, 0.1029, 0.25, 0.04201, 0.04201, 0.25, 0.1029, 0.1029, 0.1029, 0.1029, 0.04201, 0.25, 0.25, 0.458, 0.1029, 0.3971, 0.1029, 0.3971, 0.25, 0.458, 0.3971, 0.3971, 0.25, 0.458, 0.25, 0.458, 0.3971, 0.3971, 0.3971, 0.1029, 0.458, 0.25, 0.458, 0.25, 0.3971, 0.1029, 0.1029, 0.1029, 0.25, 0.04201, 0.25, 0.04201, 0.1029, 0.1029, 0.1029, 0.3971, 0.04201, 0.25, 0.04201, 0.25, 0.1029, 0.3971, 0.458, 0.25, 0.3971, 0.3971, 0.3971, 0.3971, 0.458, 0.25, 0.458, 0.25, 0.3971, 0.3971, 0.3971, 0.3971, 0.458, 0.25, 0.1029, 0.3971, 0.04201, 0.25, 0.04201, 0.25, 0.1029, 0.3971, 0.1029, 0.1029, 0.25, 0.04201, 0.25, 0.04201, 0.1029, 0.1029, 0.3971, 0.1029, 0.458, 0.25, 0.458, 0.25, 0.3971, 0.1029, 0.3971, 0.3971, 0.25, 0.458, 0.25, 0.458, 0.3971, 0.3971, 0.25, 0.458, 0.1029, 0.3971, 0.1029, 0.3971, 0.25, 0.458, 0.04201, 0.25, 0.1029, 0.1029, 0.1029, 0.1029, 0.04201, 0.25, 0.25, 0.04201, 0.3971, 0.1029, 0.3971, 0.1029, 0.25, 0.04201, 0.25, 0.04201, 0.3971, 0.1029, 0.3971, 0.1029, 0.25, 0.04201, 0.04201, 0.25, 0.1029, 0.1029, 0.1029, 0.1029, 0.04201, 0.25, 0.25, 0.458, 0.1029, 0.3971, 0.1029, 0.3971, 0.25, 0.458, 0.3971, 0.3971, 0.25, 0.458, 0.25, 0.458, 0.3971, 0.3971, 0.3971, 0.1029, 0.458, 0.25, 0.458, 0.25, 0.3971, 0.1029, 0.1029, 0.1029, 0.25, 0.04201, 0.25, 0.04201, 0.1029, 0.1029, 0.1029, 0.3971, 0.04201, 0.25, 0.04201, 0.25, 0.1029, 0.3971, 0.458, 0.25, 0.3971, 0.3971, 0.3971, 0.3971, 0.458, 0.25, 0.04201, 0.25, 0.1029, 0.1029, 0.1029, 0.1029, 0.04201, 0.25, 0.458, 0.25, 0.3971, 0.3971, 0.3971, 0.3971, 0.458, 0.25, 0.1029, 0.3971, 0.04201, 0.25, 0.04201, 0.25, 0.1029, 0.3971, 0.1029, 0.1029, 0.25, 0.04201, 0.25, 0.04201, 0.1029, 0.1029, 0.3971, 0.1029, 0.458, 0.25, 0.458, 0.25, 0.3971, 0.1029, 0.3971, 0.3971, 0.25, 0.458, 0.25, 0.458, 0.3971, 0.3971, 0.25, 0.458, 0.1029, 0.3971, 0.1029, 0.3971, 0.25, 0.458, 0.04201, 0.25, 0.1029, 0.1029, 0.1029, 0.1029, 0.04201, 0.25, 0.3971, 0.3971, 0.25, 0.458, 0.25, 0.458, 0.3971, 0.3971, 0.25, 0.04201, 0.3971, 0.1029, 0.3971, 0.1029, 0.25, 0.04201, 0.458, 0.25, 0.3971, 0.3971, 0.3971, 0.3971, 0.458, 0.25, 0.1029, 0.3971, 0.04201, 0.25, 0.04201, 0.25, 0.1029, 0.3971, 0.1029, 0.1029, 0.25, 0.04201, 0.25, 0.04201, 0.1029, 0.1029, 0.3971, 0.1029, 0.458, 0.25, 0.458, 0.25, 0.3971, 0.1029, 0.3971, 0.3971, 0.25, 0.458, 0.25, 0.458, 0.3971, 0.3971, 0.25, 0.458, 0.1029, 0.3971, 0.1029, 0.3971, 0.25, 0.458, 0.1029, 0.3971, 0.04201, 0.25, 0.04201, 0.25, 0.1029, 0.3971, 0.25, 0.458, 0.1029, 0.3971, 0.1029, 0.3971, 0.25, 0.458, 0.04201, 0.25, 0.1029, 0.1029, 0.1029, 0.1029, 0.04201, 0.25, 0.25, 0.04201, 0.3971, 0.1029, 0.3971, 0.1029, 0.25, 0.04201, 0.458, 0.25, 0.3971, 0.3971, 0.3971, 0.3971, 0.458, 0.25, 0.1029, 0.3971, 0.04201, 0.25, 0.04201, 0.25, 0.1029, 0.3971, 0.1029, 0.1029, 0.25, 0.04201, 0.25, 0.04201, 0.1029, 0.1029, 0.3971, 0.1029, 0.458, 0.25, 0.458, 0.25, 0.3971, 0.1029, 0.458, 0.25, 0.3971, 0.3971, 0.3971, 0.3971, 0.458, 0.25, 0.1029, 0.1029, 0.25, 0.04201, 0.25, 0.04201, 0.1029, 0.1029, 0.3971, 0.1029, 0.458, 0.25, 0.458, 0.25, 0.3971, 0.1029, 0.3971, 0.3971, 0.25, 0.458, 0.25, 0.458, 0.3971, 0.3971, 0.25, 0.458, 0.1029, 0.3971, 0.1029, 0.3971, 0.25, 0.458, 0.04201, 0.25, 0.1029, 0.1029, 0.1029, 0.1029, 0.04201, 0.25, 0.25, 0.04201, 0.3971, 0.1029, 0.3971, 0.1029, 0.25, 0.04201, 0.458, 0.25, 0.3971, 0.3971, 0.3971, 0.3971, 0.458, 0.25, 0.25, 0.458, 0.1029, 0.3971, 0.1029, 0.3971, 0.25, 0.458, 0.1029, 0.3971, 0.04201, 0.25, 0.04201, 0.25, 0.1029, 0.3971, 0.1029, 0.1029, 0.25, 0.04201, 0.25, 0.04201, 0.1029, 0.1029, 0.3971, 0.1029, 0.458, 0.25, 0.458, 0.25, 0.3971, 0.1029, 0.3971, 0.3971, 0.25, 0.458, 0.25, 0.458, 0.3971, 0.3971, 0.25, 0.458, 0.1029, 0.3971, 0.1029, 0.3971, 0.25, 0.458, 0.04201, 0.25, 0.1029, 0.1029, 0.1029, 0.1029, 0.04201, 0.25, 0.25, 0.04201, 0.3971, 0.1029, 0.3971, 0.1029, 0.25, 0.04201, 0.3971, 0.1029, 0.458, 0.25, 0.458, 0.25, 0.3971, 0.1029, 0.04201, 0.25, 0.1029, 0.1029, 0.1029, 0.1029, 0.04201, 0.25, 0.25, 0.04201, 0.3971, 0.1029, 0.3971, 0.1029, 0.25, 0.04201, 0.458, 0.25, 0.3971, 0.3971, 0.3971, 0.3971, 0.458, 0.25, 0.1029, 0.3971, 0.04201, 0.25, 0.04201, 0.25, 0.1029, 0.3971, 0.1029, 0.1029, 0.25, 0.04201, 0.25, 0.04201, 0.1029, 0.1029, 0.3971, 0.1029, 0.458, 0.25, 0.458, 0.25, 0.3971, 0.1029, 0.3971, 0.3971, 0.25, 0.458, 0.25, 0.458, 0.3971, 0.3971, 0.1029, 0.3971, 0.04201, 0.25, 0.04201, 0.25, 0.1029, 0.3971, 0.3971, 0.3971, 0.25, 0.458, 0.25, 0.458, 0.3971, 0.3971, 0.25, 0.458, 0.1029, 0.3971, 0.1029, 0.3971, 0.25, 0.458, 0.04201, 0.25, 0.1029, 0.1029, 0.1029, 0.1029, 0.04201, 0.25, 0.25, 0.04201, 0.3971, 0.1029, 0.3971, 0.1029, 0.25, 0.04201, 0.458, 0.25, 0.3971, 0.3971, 0.3971, 0.3971, 0.458, 0.25, 0.1029, 0.3971, 0.04201, 0.25, 0.04201, 0.25, 0.1029, 0.3971, 0.1029, 0.1029, 0.25, 0.04201, 0.25, 0.04201, 0.1029, 0.1029, 0.458, 0.25, 0.3971, 0.3971, 0.3971, 0.3971, 0.458, 0.25, 0.1029, 0.1029, 0.25, 0.04201, 0.25, 0.04201, 0.1029, 0.1029, 0.3971, 0.1029, 0.458, 0.25, 0.458, 0.25, 0.3971, 0.1029, 0.3971, 0.3971, 0.25, 0.458, 0.25, 0.458, 0.3971, 0.3971, 0.25, 0.458, 0.1029, 0.3971, 0.1029, 0.3971, 0.25, 0.458, 0.04201, 0.25, 0.1029, 0.1029, 0.1029, 0.1029, 0.04201, 0.25, 0.25, 0.04201, 0.3971, 0.1029, 0.3971, 0.1029, 0.25, 0.04201, 0.458, 0.25, 0.3971, 0.3971, 0.3971, 0.3971, 0.458, 0.25, 0.25, 0.458, 0.1029, 0.3971, 0.1029, 0.3971, 0.25, 0.458, 0.1029, 0.3971, 0.04201, 0.25, 0.04201, 0.25, 0.1029, 0.3971, 0.1029, 0.1029, 0.25, 0.04201, 0.25, 0.04201, 0.1029, 0.1029, 0.3971, 0.1029, 0.458, 0.25, 0.458, 0.25, 0.3971, 0.1029, 0.3971, 0.3971, 0.25, 0.458, 0.25, 0.458, 0.3971, 0.3971, 0.25, 0.458, 0.1029, 0.3971, 0.1029, 0.3971, 0.25, 0.458, 0.04201, 0.25, 0.1029, 0.1029, 0.1029, 0.1029, 0.04201, 0.25, 0.25, 0.04201, 0.3971, 0.1029, 0.3971, 0.1029, 0.25, 0.04201, 0.3971, 0.1029, 0.458, 0.25, 0.458, 0.25, 0.3971, 0.1029, 0.04201, 0.25, 0.1029, 0.1029, 0.1029, 0.1029, 0.04201, 0.25, 0.25, 0.04201, 0.3971, 0.1029, 0.3971, 0.1029, 0.25, 0.04201, 0.458, 0.25, 0.3971, 0.3971, 0.3971, 0.3971, 0.458, 0.25, 0.1029, 0.3971, 0.04201, 0.25, 0.04201, 0.25, 0.1029, 0.3971, 0.1029, 0.1029, 0.25, 0.04201, 0.25, 0.04201, 0.1029, 0.1029, 0.3971, 0.1029, 0.458, 0.25, 0.458, 0.25, 0.3971, 0.1029, 0.3971, 0.3971, 0.25, 0.458, 0.25, 0.458, 0.3971, 0.3971, 0.1029, 0.3971, 0.04201, 0.25, 0.04201, 0.25, 0.1029, 0.3971, 0.25, 0.458, 0.1029, 0.3971, 0.1029, 0.3971, 0.25, 0.458, 0.3971, 0.3971, 0.25, 0.458, 0.25, 0.458, 0.3971, 0.3971, 0.04201, 0.25, 0.1029, 0.1029, 0.1029, 0.1029, 0.04201, 0.25, 0.1029, 0.1029, 0.1029, 0.1029, 0.1029, 0.1029, 0.1029, 0.1029, 0.458, 0.25, 0.3971, 0.3971, 0.3971, 0.3971, 0.458, 0.25, 0.1029, 0.3971, 0.04201, 0.25, 0.04201, 0.25, 0.1029, 0.3971, 0.25, 0.04201, 0.1029, 0.1029, 0.1029, 0.1029, 0.25, 0.04201, 0.25, 0.04201, 0.3971, 0.1029, 0.3971, 0.1029, 0.25, 0.04201, 0.1029, 0.1029, 0.25, 0.04201, 0.25, 0.04201, 0.1029, 0.1029, 0.3971, 0.1029, 0.458, 0.25, 0.458, 0.25, 0.3971, 0.1029, 0.3971, 0.3971, 0.25, 0.458, 0.25, 0.458, 0.3971, 0.3971, 0.25, 0.458, 0.1029, 0.3971, 0.1029, 0.3971, 0.25, 0.458, 0.04201, 0.25, 0.1029, 0.1029, 0.1029, 0.1029, 0.04201, 0.25, 0.25, 0.04201, 0.3971, 0.1029, 0.3971, 0.1029, 0.25, 0.04201, 0.458, 0.25, 0.3971, 0.3971, 0.3971, 0.3971, 0.458, 0.25, 0.25, 0.458, 0.1029, 0.3971, 0.25, 0.458, 0.458, 0.25, 0.3971, 0.3971, 0.3971, 0.3971, 0.458, 0.25, 0.1029, 0.3971, 0.04201, 0.25, 0.04201, 0.25, 0.1029, 0.3971, 0.1029, 0.1029, 0.25, 0.04201, 0.25, 0.04201, 0.1029, 0.1029, 0.3971, 0.1029, 0.458, 0.25, 0.458, 0.25, 0.3971, 0.1029, 0.3971, 0.3971, 0.25, 0.458, 0.25, 0.458, 0.3971, 0.3971, 0.25, 0.458, 0.1029, 0.3971, 0.1029, 0.3971, 0.25, 0.458, 0.04201, 0.25, 0.1029, 0.1029, 0.1029, 0.1029, 0.04201, 0.25, 0.04201, 0.25, 0.1029, 0.1029, 0.04201, 0.25, 0.25, 0.04201, 0.3971, 0.1029, 0.25, 0.04201, 0.458, 0.25, 0.3971, 0.3971, 0.458, 0.25, 0.1029, 0.3971, 0.04201, 0.25, 0.1029, 0.3971, 0.1029, 0.1029, 0.25, 0.04201, 0.1029, 0.1029, 0.3971, 0.1029, 0.458, 0.25, 0.3971, 0.1029, 0.3971, 0.3971, 0.25, 0.458, 0.3971, 0.3971, 0.3971, 0.3971, 0.25, 0.458, 0.25, 0.458, 0.3971, 0.3971, 0.25, 0.458, 0.1029, 0.3971, 0.1029, 0.3971, 0.25, 0.458, 0.3971, 0.3971, 0.3971, 0.3971, 0.3971, 0.3971, 0.3971, 0.3971, 0.25, 0.458, 0.3971, 0.3971, 0.3971, 0.3971, 0.25, 0.458, 0.1029, 0.3971, 0.25, 0.458, 0.25, 0.458, 0.1029, 0.3971, 0.1029, 0.3971, 0.1029, 0.3971, 0.1029, 0.3971, 0.1029, 0.3971, 0.25, 0.04201, 0.3971, 0.1029, 0.3971, 0.1029, 0.25, 0.04201, 0.1029, 0.1029, 0.25, 0.04201, 0.25, 0.04201, 0.1029, 0.1029, 0.3971, 0.1029, 0.3971, 0.1029, 0.3971, 0.1029, 0.3971, 0.1029, 0.25, 0.04201, 0.3971, 0.1029, 0.3971, 0.1029, 0.25, 0.04201, 0.3971, 0.1029, 0.25, 0.04201, 0.25, 0.04201, 0.3971, 0.1029, 0.1029, 0.1029, 0.25, 0.04201, 0.25, 0.04201, 0.1029, 0.1029])
me_base.use_remesh_fix_poles = True
me_base.use_remesh_preserve_attributes = False
me_base.update()
me_king = bpy.data.meshes.new('king')
me_king.from_pydata([(-0.2299, -0.5, 0.0), (0.2299, -0.5, 0.0), (-0.2299, 0.5, 0.0), (0.2299, 0.5, 0.0)], [], [(0, 1, 3, 2)])
_uv = me_king.uv_layers.new(name='UVMap')
_uv.uv.foreach_set('vector', [0.0, 0.0, 1.0, 0.0, 1.0, 1.0, 0.0, 1.0])
me_king.materials.append(mat_king)
me_king.use_remesh_fix_poles = True
me_king.use_remesh_preserve_attributes = False
me_king.update()

# ---- objects
ob_king = bpy.data.objects.new('King', me_base)
ob_king_1 = bpy.data.objects.new('king', me_king)

# ---- transforms, parenting, visibility, modifiers, constraints
ob_king.location = (0.02108, 2.88e-05, -0.0001211)
ob_king.scale = (0.06471, 0.06471, 0.02981)
_m = ob_king.modifiers.new('Subdivision', 'SUBSURF')
_m.levels = 2
_m.render_levels = 4
ob_king_1.location = (0.0, 0.0, 0.04754)
ob_king_1.rotation_euler = (-1.571, 3.142, -1.571)
ob_king_1.scale = (0.09515, 0.09515, 0.09515)

# ---- collection membership
col_collection.objects.link(ob_king)
col_collection.objects.link(ob_king_1)

# ---- scene / render settings (as saved in the file)
scene.frame_start = 1; scene.frame_end = 250; scene.frame_set(1)
scene.render.engine = 'BLENDER_EEVEE_NEXT'
scene.cycles.sampling_pattern = 'TABULATED_SOBOL'
scene.cycles.use_light_tree = False
scene.view_settings.view_transform = 'Filmic'
bpy.context.view_layer.update()

# ---- added for rendering (the .blend has no active camera and no usable light): camera, sun
cam_auto = bpy.data.cameras.new('AutoCamera')
cam_auto.lens = 50.0
cam_auto.sensor_width = 36.0
cam_auto.clip_end = 1000.0
ob_auto_camera = bpy.data.objects.new('AutoCamera', cam_auto)
scene.collection.objects.link(ob_auto_camera)
ob_auto_camera.location = (0.186218, -0.221734, 0.195546)
ob_auto_camera.rotation_euler = (1.09748, -7.21219e-08, 0.694738)
scene.camera = ob_auto_camera
light_auto_sun = bpy.data.lights.new('AutoSun', 'SUN')
light_auto_sun.energy = 3.0
light_auto_sun.angle = 0.0523599
ob_auto_sun = bpy.data.objects.new('AutoSun', light_auto_sun)
scene.collection.objects.link(ob_auto_sun)
ob_auto_sun.rotation_euler = (0.872665, 0.174533, 0.523599)
bpy.context.view_layer.update()

